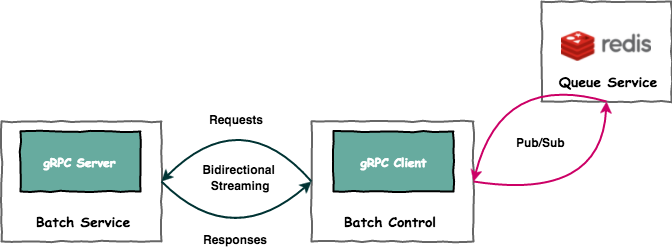

The diagram above was exported from draw.io. Its source (the exported page's mxGraphModel, read from the mxfile embedded in the PNG):
<mxGraphModel dx="1146" dy="725" grid="1" gridSize="10" guides="1" tooltips="1" connect="1" arrows="1" fold="1" page="1" pageScale="1" pageWidth="700" pageHeight="300" background="#ffffff" math="0" shadow="0">
  <root>
    <mxCell id="0" />
    <mxCell id="1" parent="0" />
    <mxCell id="1e30ef65e1d05fc9-1" value="" style="html=1;whiteSpace=wrap;comic=1;strokeWidth=2;fontFamily=Comic Sans MS;fontStyle=1;fillColor=none;align=left;strokeColor=#666666;" vertex="1" parent="1">
      <mxGeometry x="17" y="140" width="160" height="120" as="geometry" />
    </mxCell>
    <UserObject label="&lt;div style=&quot;text-align: center&quot;&gt;&lt;span style=&quot;font-family: &amp;#34;comic sans ms&amp;#34;&quot;&gt;Batch Service&lt;/span&gt;&lt;/div&gt;" placeholders="1" name="Variable" id="1e30ef65e1d05fc9-2">
      <mxCell style="text;html=1;strokeColor=none;fillColor=none;align=center;verticalAlign=middle;whiteSpace=wrap;overflow=hidden;fontStyle=1;fontSize=14;fontColor=#000000;" vertex="1" parent="1">
        <mxGeometry x="42" y="230" width="111" height="20" as="geometry" />
      </mxCell>
    </UserObject>
    <mxCell id="1e30ef65e1d05fc9-3" value="" style="html=1;whiteSpace=wrap;comic=1;strokeWidth=2;fontFamily=Comic Sans MS;fontStyle=1;fillColor=none;align=left;strokeColor=#666666;" vertex="1" parent="1">
      <mxGeometry x="327" y="140" width="162" height="120" as="geometry" />
    </mxCell>
    <UserObject label="&lt;div style=&quot;text-align: center&quot;&gt;&lt;font face=&quot;comic sans ms&quot;&gt;Batch Control&lt;/font&gt;&lt;/div&gt;" placeholders="1" name="Variable" id="1e30ef65e1d05fc9-4">
      <mxCell style="text;html=1;strokeColor=none;fillColor=none;align=center;verticalAlign=middle;whiteSpace=wrap;overflow=hidden;fontStyle=1;fontSize=14;fontColor=#000000;" vertex="1" parent="1">
        <mxGeometry x="349" y="230" width="111" height="20" as="geometry" />
      </mxCell>
    </UserObject>
    <mxCell id="1e30ef65e1d05fc9-5" value="gRPC Server" style="html=1;whiteSpace=wrap;comic=1;strokeWidth=2;fontFamily=Comic Sans MS;fontStyle=1;fillColor=#67AB9F;align=center;fontColor=#FFFFFF;" vertex="1" parent="1">
      <mxGeometry x="36" y="150" width="120" height="60" as="geometry" />
    </mxCell>
    <mxCell id="1e30ef65e1d05fc9-6" value="gRPC Client" style="html=1;whiteSpace=wrap;comic=1;strokeWidth=2;fontFamily=Comic Sans MS;fontStyle=1;fillColor=#67AB9F;align=center;fontColor=#FFFFFF;" vertex="1" parent="1">
      <mxGeometry x="349" y="150" width="120" height="60" as="geometry" />
    </mxCell>
    <mxCell id="1e30ef65e1d05fc9-9" value="" style="html=1;whiteSpace=wrap;comic=1;strokeWidth=2;fontFamily=Comic Sans MS;fontStyle=1;fillColor=none;align=left;strokeColor=#666666;" vertex="1" parent="1">
      <mxGeometry x="557" y="20" width="130" height="100" as="geometry" />
    </mxCell>
    <UserObject label="&lt;div style=&quot;text-align: center&quot;&gt;&lt;font face=&quot;comic sans ms&quot;&gt;Queue Service&lt;/font&gt;&lt;/div&gt;" placeholders="1" name="Variable" id="1e30ef65e1d05fc9-10">
      <mxCell style="text;html=1;strokeColor=none;fillColor=none;align=center;verticalAlign=middle;whiteSpace=wrap;overflow=hidden;fontStyle=1;fontSize=14;fontColor=#000000;" vertex="1" parent="1">
        <mxGeometry x="567" y="90" width="111" height="20" as="geometry" />
      </mxCell>
    </UserObject>
    <mxCell id="1e30ef65e1d05fc9-13" value="" style="curved=1;endArrow=classic;html=1;strokeColor=#CC0066;fontFamily=Helvetica;fontSize=14;fontColor=#FFFFFF;exitX=0.5;exitY=1;entryX=1;entryY=0.5;strokeWidth=2;" edge="1" parent="1" source="1e30ef65e1d05fc9-9" target="1e30ef65e1d05fc9-3">
      <mxGeometry width="50" height="50" relative="1" as="geometry">
        <mxPoint x="587" y="320" as="sourcePoint" />
        <mxPoint x="637" y="270" as="targetPoint" />
        <Array as="points">
          <mxPoint x="517" y="90" />
        </Array>
      </mxGeometry>
    </mxCell>
    <mxCell id="1e30ef65e1d05fc9-14" value="" style="shape=image;verticalLabelPosition=bottom;labelBackgroundColor=#ffffff;verticalAlign=top;aspect=fixed;imageAspect=0;image=https://redis.io/images/redis-300dpi.png;" vertex="1" parent="1">
      <mxGeometry x="577" y="50" width="90" height="30" as="geometry" />
    </mxCell>
    <mxCell id="1e30ef65e1d05fc9-15" value="" style="curved=1;endArrow=classic;html=1;strokeColor=#CC0066;fontFamily=Helvetica;fontSize=14;fontColor=#FFFFFF;exitX=1;exitY=0.5;entryX=0.5;entryY=1;strokeWidth=2;" edge="1" parent="1" source="1e30ef65e1d05fc9-3" target="1e30ef65e1d05fc9-9">
      <mxGeometry width="50" height="50" relative="1" as="geometry">
        <mxPoint x="672" y="150" as="sourcePoint" />
        <mxPoint x="499" y="210" as="targetPoint" />
        <Array as="points">
          <mxPoint x="617" y="220" />
        </Array>
      </mxGeometry>
    </mxCell>
    <UserObject label="&lt;span style=&quot;font-size: 12px&quot;&gt;Pub/Sub&lt;/span&gt;" placeholders="1" name="Variable" id="1e30ef65e1d05fc9-18">
      <mxCell style="text;html=1;strokeColor=none;fillColor=none;align=left;verticalAlign=middle;whiteSpace=wrap;overflow=hidden;fontStyle=1;fontSize=14;fontColor=#000000;fontFamily=Helvetica;" vertex="1" parent="1">
        <mxGeometry x="530" y="150" width="58" height="20" as="geometry" />
      </mxCell>
    </UserObject>
    <mxCell id="1e30ef65e1d05fc9-19" value="" style="curved=1;endArrow=classic;html=1;strokeColor=#003333;fontFamily=Helvetica;fontSize=14;fontColor=#FFFFFF;exitX=0;exitY=0.5;entryX=1;entryY=0.5;strokeWidth=2;" edge="1" parent="1" source="1e30ef65e1d05fc9-3" target="1e30ef65e1d05fc9-1">
      <mxGeometry width="50" height="50" relative="1" as="geometry">
        <mxPoint x="350" y="122" as="sourcePoint" />
        <mxPoint x="177" y="202" as="targetPoint" />
        <Array as="points">
          <mxPoint x="257" y="120" />
        </Array>
      </mxGeometry>
    </mxCell>
    <mxCell id="1e30ef65e1d05fc9-20" value="" style="curved=1;endArrow=classic;html=1;strokeColor=#003333;fontFamily=Helvetica;fontSize=14;fontColor=#FFFFFF;exitX=1;exitY=0.5;entryX=0;entryY=0.5;strokeWidth=2;" edge="1" parent="1" source="1e30ef65e1d05fc9-1" target="1e30ef65e1d05fc9-3">
      <mxGeometry width="50" height="50" relative="1" as="geometry">
        <mxPoint x="167" y="310" as="sourcePoint" />
        <mxPoint x="340" y="230" as="targetPoint" />
        <Array as="points">
          <mxPoint x="247" y="270" />
        </Array>
      </mxGeometry>
    </mxCell>
    <UserObject label="&lt;span style=&quot;font-size: 12px&quot;&gt;Requests&lt;/span&gt;" placeholders="1" name="Variable" id="1e30ef65e1d05fc9-21">
      <mxCell style="text;html=1;strokeColor=none;fillColor=none;align=left;verticalAlign=middle;whiteSpace=wrap;overflow=hidden;fontStyle=1;fontSize=14;fontColor=#000000;fontFamily=Helvetica;" vertex="1" parent="1">
        <mxGeometry x="223" y="127" width="58" height="20" as="geometry" />
      </mxCell>
    </UserObject>
    <UserObject label="&lt;span style=&quot;font-size: 12px&quot;&gt;Responses&lt;/span&gt;" placeholders="1" name="Variable" id="1e30ef65e1d05fc9-22">
      <mxCell style="text;html=1;strokeColor=none;fillColor=none;align=left;verticalAlign=middle;whiteSpace=wrap;overflow=hidden;fontStyle=1;fontSize=14;fontColor=#000000;fontFamily=Helvetica;" vertex="1" parent="1">
        <mxGeometry x="217" y="247" width="70" height="20" as="geometry" />
      </mxCell>
    </UserObject>
    <UserObject label="&lt;span style=&quot;font-size: 12px&quot;&gt;Bidirectional&lt;/span&gt;&lt;div&gt;&lt;span style=&quot;font-size: 12px&quot;&gt;&amp;nbsp;Streaming&lt;/span&gt;&lt;/div&gt;" placeholders="1" name="Variable" id="1e30ef65e1d05fc9-23">
      <mxCell style="text;html=1;strokeColor=none;fillColor=none;align=center;verticalAlign=middle;whiteSpace=wrap;overflow=hidden;fontStyle=1;fontSize=14;fontColor=#000000;fontFamily=Helvetica;" vertex="1" parent="1">
        <mxGeometry x="214" y="175" width="80" height="40" as="geometry" />
      </mxCell>
    </UserObject>
  </root>
</mxGraphModel>